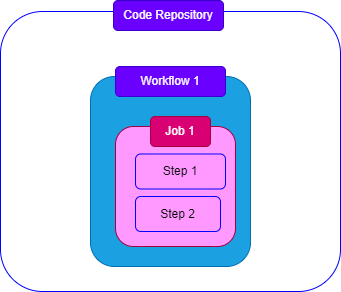

The diagram above was exported from draw.io. Its source (the exported page's mxGraphModel, read from the mxfile embedded in the PNG):
<mxGraphModel dx="797" dy="487" grid="1" gridSize="10" guides="1" tooltips="1" connect="1" arrows="1" fold="1" page="1" pageScale="1" pageWidth="1169" pageHeight="827" math="0" shadow="0">
  <root>
    <mxCell id="0" />
    <mxCell id="1" parent="0" />
    <mxCell id="6" value="" style="rounded=1;whiteSpace=wrap;html=1;fillColor=none;strokeColor=#0000FF;" parent="1" vertex="1">
      <mxGeometry x="80" y="140" width="340" height="280" as="geometry" />
    </mxCell>
    <mxCell id="3" value="Code Repository" style="rounded=1;whiteSpace=wrap;html=1;fillColor=#6a00ff;fontColor=#ffffff;strokeColor=#3700CC;" parent="1" vertex="1">
      <mxGeometry x="193" y="129" width="110" height="30" as="geometry" />
    </mxCell>
    <mxCell id="7" value="" style="rounded=1;whiteSpace=wrap;html=1;strokeColor=#006EAF;fillColor=#1ba1e2;fontColor=#ffffff;" parent="1" vertex="1">
      <mxGeometry x="170" y="205" width="160" height="190" as="geometry" />
    </mxCell>
    <mxCell id="8" value="Workflow 1" style="rounded=1;whiteSpace=wrap;html=1;fillColor=#6a00ff;fontColor=#ffffff;strokeColor=#3700CC;" parent="1" vertex="1">
      <mxGeometry x="195" y="195" width="110" height="30" as="geometry" />
    </mxCell>
    <mxCell id="9" value="" style="rounded=1;whiteSpace=wrap;html=1;strokeColor=#A50040;fillColor=#FF99FF;fontColor=#ffffff;" parent="1" vertex="1">
      <mxGeometry x="195" y="255" width="120" height="120" as="geometry" />
    </mxCell>
    <mxCell id="10" value="Job 1" style="rounded=1;whiteSpace=wrap;html=1;strokeColor=#A50040;fillColor=#d80073;fontColor=#ffffff;" parent="1" vertex="1">
      <mxGeometry x="230" y="245" width="60" height="30" as="geometry" />
    </mxCell>
    <mxCell id="11" value="&lt;font color=&quot;#000000&quot;&gt;Step 2&lt;/font&gt;" style="rounded=1;whiteSpace=wrap;html=1;strokeColor=#0000FF;fillColor=#FF99FF;" parent="1" vertex="1">
      <mxGeometry x="215" y="325" width="85" height="35" as="geometry" />
    </mxCell>
    <mxCell id="12" value="&lt;font color=&quot;#000000&quot;&gt;Step 1&lt;/font&gt;" style="rounded=1;whiteSpace=wrap;html=1;strokeColor=#0000FF;fillColor=#FF99FF;" parent="1" vertex="1">
      <mxGeometry x="215" y="282.5" width="90" height="35" as="geometry" />
    </mxCell>
  </root>
</mxGraphModel>